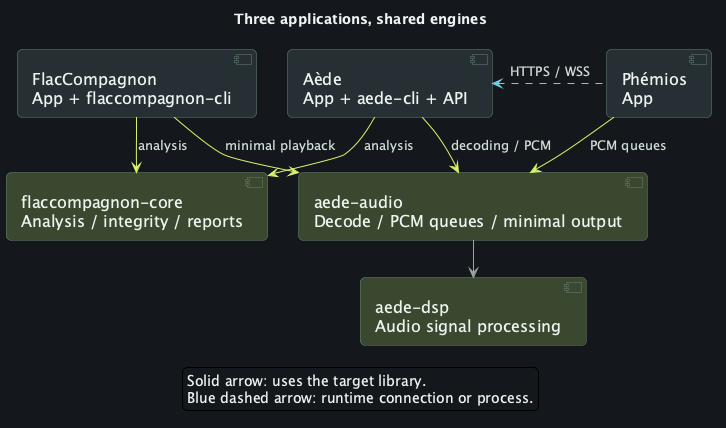

The diagram above was rendered by PlantUML. Its source (embedded in the PNG):
@startuml en-overview
!pragma layout smetana
skinparam backgroundColor #15191D
skinparam defaultFontName SansSerif
skinparam defaultFontSize 16
skinparam defaultFontColor #EDF2EE
skinparam shadowing false
skinparam roundcorner 10
skinparam componentStyle uml2
skinparam ArrowColor #96A79F
skinparam ArrowFontColor #D0DDD5
skinparam ArrowFontSize 13
skinparam packageStyle rectangle
skinparam packageBackgroundColor #1E2528
skinparam packageBorderColor #52655D
skinparam packageFontColor #F1F5F2
skinparam packageFontSize 19
skinparam componentBackgroundColor #273035
skinparam componentBorderColor #6A7F73
skinparam componentFontColor #EDF2EE
skinparam nodesep 30
skinparam ranksep 35
hide stereotype

title Three applications, shared engines
component "FlacCompagnon\nApp + flaccompagnon-cli" as Flac
component "Aède\nApp + aede-cli + API" as Aede
component "Phémios\nApp" as Phemios
component "flaccompagnon-core\nAnalysis / integrity / reports" as FCore #3B4930
component "aede-audio\nDecode / PCM queues / minimal output" as AAudio #3B4930
component "aede-dsp\nAudio signal processing" as ADsp #3B4930
Flac -[hidden]right-> Aede
Aede -[hidden]right-> Phemios
Flac -[#D8F36A]-> FCore : analysis
Aede -[#D8F36A]-> FCore : analysis
Flac -[#D8F36A]-> AAudio : minimal playback
Aede -[#D8F36A]-> AAudio : decoding / PCM
Phemios -[#D8F36A]-> AAudio : PCM queues
AAudio --> ADsp
Phemios -[#71CDE1,dashed]left-> Aede : HTTPS / WSS
legend bottom
Solid arrow: uses the target library.
Blue dashed arrow: runtime connection or process.
endlegend
@enduml